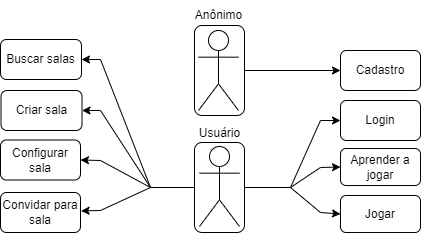

The diagram above was exported from draw.io. Its source (the exported page's mxGraphModel, read from the mxfile embedded in the PNG):
<mxGraphModel dx="-519" dy="170" grid="1" gridSize="5" guides="1" tooltips="1" connect="1" arrows="1" fold="1" page="1" pageScale="1" pageWidth="827" pageHeight="1169" math="0" shadow="0">
  <root>
    <mxCell id="0" />
    <mxCell id="1" parent="0" />
    <mxCell id="BSIZzKA0n8ivkBMpLgAa-1" value="" style="rounded=1;whiteSpace=wrap;html=1;fillColor=none;" vertex="1" parent="1">
      <mxGeometry x="1024" y="30" width="50" height="90" as="geometry" />
    </mxCell>
    <mxCell id="BSIZzKA0n8ivkBMpLgAa-5" value="Usuário" style="shape=umlActor;verticalLabelPosition=top;verticalAlign=bottom;html=1;outlineConnect=0;labelPosition=center;align=center;spacingTop=0;spacingBottom=2;spacing=4;" vertex="1" parent="1">
      <mxGeometry x="1029" y="151" width="40" height="80" as="geometry" />
    </mxCell>
    <mxCell id="BSIZzKA0n8ivkBMpLgAa-6" value="" style="rounded=1;whiteSpace=wrap;html=1;fillColor=none;spacingTop=0;spacing=2;" vertex="1" parent="1">
      <mxGeometry x="1024" y="147" width="50" height="90" as="geometry" />
    </mxCell>
    <mxCell id="BSIZzKA0n8ivkBMpLgAa-7" value="Cadastro" style="rounded=1;whiteSpace=wrap;html=1;fillColor=none;" vertex="1" parent="1">
      <mxGeometry x="1170" y="55" width="80" height="40" as="geometry" />
    </mxCell>
    <mxCell id="BSIZzKA0n8ivkBMpLgAa-8" value="" style="shape=umlActor;verticalLabelPosition=bottom;verticalAlign=top;html=1;outlineConnect=0;" vertex="1" parent="1">
      <mxGeometry x="1028" y="35" width="40" height="80" as="geometry" />
    </mxCell>
    <mxCell id="BSIZzKA0n8ivkBMpLgAa-9" value="" style="endArrow=classic;html=1;rounded=0;curved=1;exitX=1;exitY=0.5;exitDx=0;exitDy=0;entryX=0;entryY=0.5;entryDx=0;entryDy=0;" edge="1" parent="1" source="BSIZzKA0n8ivkBMpLgAa-1" target="BSIZzKA0n8ivkBMpLgAa-7">
      <mxGeometry width="50" height="50" relative="1" as="geometry">
        <mxPoint x="1301.5" y="9.5" as="sourcePoint" />
        <mxPoint x="1351.5" y="-40.5" as="targetPoint" />
      </mxGeometry>
    </mxCell>
    <mxCell id="BSIZzKA0n8ivkBMpLgAa-14" value="Configurar sala" style="rounded=1;whiteSpace=wrap;html=1;fillColor=none;" vertex="1" parent="1">
      <mxGeometry x="830" y="144.5" width="80" height="40" as="geometry" />
    </mxCell>
    <mxCell id="BSIZzKA0n8ivkBMpLgAa-22" value="Buscar salas" style="rounded=1;whiteSpace=wrap;html=1;fillColor=none;" vertex="1" parent="1">
      <mxGeometry x="830" y="44" width="81" height="40" as="geometry" />
    </mxCell>
    <mxCell id="BSIZzKA0n8ivkBMpLgAa-24" value="" style="endArrow=classic;html=1;rounded=0;exitX=0;exitY=0.5;exitDx=0;exitDy=0;entryX=1;entryY=0.5;entryDx=0;entryDy=0;" edge="1" parent="1" target="BSIZzKA0n8ivkBMpLgAa-22" source="BSIZzKA0n8ivkBMpLgAa-6">
      <mxGeometry width="50" height="50" relative="1" as="geometry">
        <mxPoint x="1025" y="158" as="sourcePoint" />
        <mxPoint x="910" y="243" as="targetPoint" />
        <Array as="points">
          <mxPoint x="980" y="192" />
          <mxPoint x="930" y="64" />
        </Array>
      </mxGeometry>
    </mxCell>
    <mxCell id="BSIZzKA0n8ivkBMpLgAa-25" value="" style="endArrow=classic;html=1;rounded=0;entryX=1;entryY=0.5;entryDx=0;entryDy=0;exitX=0;exitY=0.5;exitDx=0;exitDy=0;" edge="1" parent="1" source="BSIZzKA0n8ivkBMpLgAa-6" target="BSIZzKA0n8ivkBMpLgAa-14">
      <mxGeometry width="50" height="50" relative="1" as="geometry">
        <mxPoint x="1015" y="143" as="sourcePoint" />
        <mxPoint x="911" y="243" as="targetPoint" />
        <Array as="points">
          <mxPoint x="980" y="192" />
          <mxPoint x="930" y="165" />
        </Array>
      </mxGeometry>
    </mxCell>
    <mxCell id="BSIZzKA0n8ivkBMpLgAa-26" value="Anônimo" style="text;html=1;align=center;verticalAlign=middle;resizable=0;points=[];autosize=1;strokeColor=none;fillColor=none;" vertex="1" parent="1">
      <mxGeometry x="1013" y="5" width="70" height="30" as="geometry" />
    </mxCell>
    <mxCell id="BSIZzKA0n8ivkBMpLgAa-41" value="Login" style="rounded=1;whiteSpace=wrap;html=1;fillColor=none;" vertex="1" parent="1">
      <mxGeometry x="1170" y="105" width="80" height="40" as="geometry" />
    </mxCell>
    <mxCell id="BSIZzKA0n8ivkBMpLgAa-42" value="" style="endArrow=classic;html=1;rounded=0;exitX=1;exitY=0.5;exitDx=0;exitDy=0;entryX=0;entryY=0.5;entryDx=0;entryDy=0;" edge="1" parent="1" source="BSIZzKA0n8ivkBMpLgAa-6" target="BSIZzKA0n8ivkBMpLgAa-41">
      <mxGeometry width="50" height="50" relative="1" as="geometry">
        <mxPoint x="1105" y="223" as="sourcePoint" />
        <mxPoint x="1100" y="163" as="targetPoint" />
        <Array as="points">
          <mxPoint x="1120" y="192" />
          <mxPoint x="1150" y="125" />
        </Array>
      </mxGeometry>
    </mxCell>
    <mxCell id="BSIZzKA0n8ivkBMpLgAa-47" value="" style="endArrow=classic;html=1;rounded=0;entryX=0;entryY=0.5;entryDx=0;entryDy=0;exitX=1;exitY=0.5;exitDx=0;exitDy=0;" edge="1" parent="1" source="BSIZzKA0n8ivkBMpLgAa-6" target="BSIZzKA0n8ivkBMpLgAa-56">
      <mxGeometry width="50" height="50" relative="1" as="geometry">
        <mxPoint x="1095" y="133" as="sourcePoint" />
        <mxPoint x="1165" y="68" as="targetPoint" />
        <Array as="points">
          <mxPoint x="1120" y="192" />
          <mxPoint x="1150" y="172" />
        </Array>
      </mxGeometry>
    </mxCell>
    <mxCell id="BSIZzKA0n8ivkBMpLgAa-56" value="Aprender a jogar" style="rounded=1;whiteSpace=wrap;html=1;fillColor=none;" vertex="1" parent="1">
      <mxGeometry x="1170" y="153" width="80" height="37" as="geometry" />
    </mxCell>
    <mxCell id="BSIZzKA0n8ivkBMpLgAa-58" value="Jogar" style="rounded=1;whiteSpace=wrap;html=1;fillColor=none;" vertex="1" parent="1">
      <mxGeometry x="1170" y="200" width="80" height="37" as="geometry" />
    </mxCell>
    <mxCell id="BSIZzKA0n8ivkBMpLgAa-59" value="" style="endArrow=classic;html=1;rounded=0;entryX=0;entryY=0.5;entryDx=0;entryDy=0;exitX=1;exitY=0.5;exitDx=0;exitDy=0;" edge="1" parent="1" source="BSIZzKA0n8ivkBMpLgAa-6" target="BSIZzKA0n8ivkBMpLgAa-58">
      <mxGeometry width="50" height="50" relative="1" as="geometry">
        <mxPoint x="1075" y="159" as="sourcePoint" />
        <mxPoint x="1175" y="58" as="targetPoint" />
        <Array as="points">
          <mxPoint x="1120" y="192" />
          <mxPoint x="1150" y="217" />
        </Array>
      </mxGeometry>
    </mxCell>
    <mxCell id="BSIZzKA0n8ivkBMpLgAa-60" value="Criar sala" style="rounded=1;whiteSpace=wrap;html=1;fillColor=none;" vertex="1" parent="1">
      <mxGeometry x="830.5" y="95" width="81" height="40" as="geometry" />
    </mxCell>
    <mxCell id="BSIZzKA0n8ivkBMpLgAa-61" value="" style="endArrow=classic;html=1;rounded=0;exitX=0;exitY=0.5;exitDx=0;exitDy=0;entryX=1;entryY=0.5;entryDx=0;entryDy=0;" edge="1" parent="1" source="BSIZzKA0n8ivkBMpLgAa-6" target="BSIZzKA0n8ivkBMpLgAa-60">
      <mxGeometry width="50" height="50" relative="1" as="geometry">
        <mxPoint x="1034" y="197" as="sourcePoint" />
        <mxPoint x="920" y="103" as="targetPoint" />
        <Array as="points">
          <mxPoint x="980" y="192" />
          <mxPoint x="930" y="115" />
        </Array>
      </mxGeometry>
    </mxCell>
    <mxCell id="BSIZzKA0n8ivkBMpLgAa-62" value="Convidar para sala" style="rounded=1;whiteSpace=wrap;html=1;fillColor=none;" vertex="1" parent="1">
      <mxGeometry x="830" y="197" width="80" height="40" as="geometry" />
    </mxCell>
    <mxCell id="BSIZzKA0n8ivkBMpLgAa-63" value="" style="endArrow=classic;html=1;rounded=0;entryX=1.007;entryY=0.46;entryDx=0;entryDy=0;exitX=0;exitY=0.5;exitDx=0;exitDy=0;entryPerimeter=0;" edge="1" parent="1" source="BSIZzKA0n8ivkBMpLgAa-6" target="BSIZzKA0n8ivkBMpLgAa-62">
      <mxGeometry width="50" height="50" relative="1" as="geometry">
        <mxPoint x="1020" y="150" as="sourcePoint" />
        <mxPoint x="905" y="172" as="targetPoint" />
        <Array as="points">
          <mxPoint x="980" y="192" />
          <mxPoint x="930" y="215" />
        </Array>
      </mxGeometry>
    </mxCell>
  </root>
</mxGraphModel>